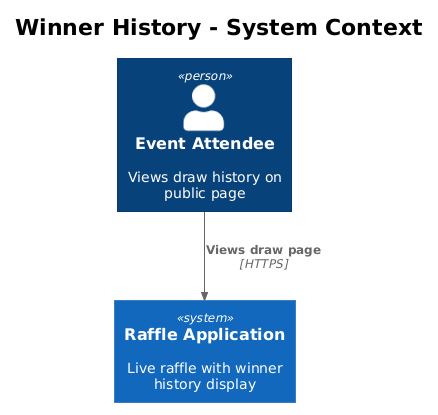

The diagram above was rendered by PlantUML. Its source (embedded in the PNG):
@startuml
!theme plain
!include <C4/C4_Context>

title Winner History - System Context

Person(visitor, "Event Attendee", "Views draw history on public page")
System(raffle, "Raffle Application", "Live raffle with winner history display")

Rel(visitor, raffle, "Views draw page", "HTTPS")
@enduml